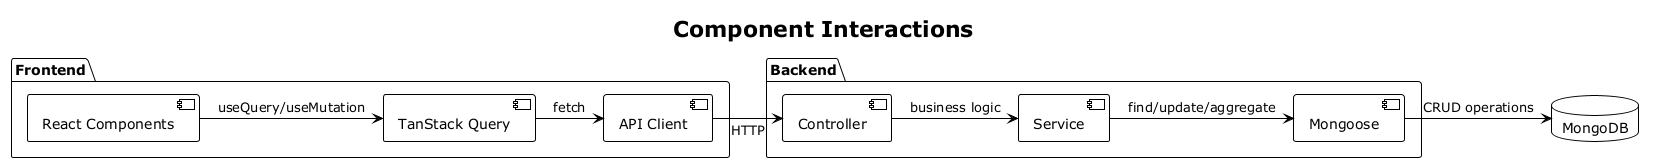

The diagram above was rendered by PlantUML. Its source (embedded in the PNG):
@startuml Components
!theme plain
title Component Interactions

package "Frontend" {
    component "React Components" as UI
    component "TanStack Query" as Q
    component "API Client" as API
}

package "Backend" {
    component "Controller" as Ctrl
    component "Service" as Svc
    component "Mongoose" as M
}

database "MongoDB" as DB

UI -> Q : useQuery/useMutation
Q -> API : fetch
API -> Ctrl : HTTP
Ctrl -> Svc : business logic
Svc -> M : find/update/aggregate
M -> DB : CRUD operations

@enduml